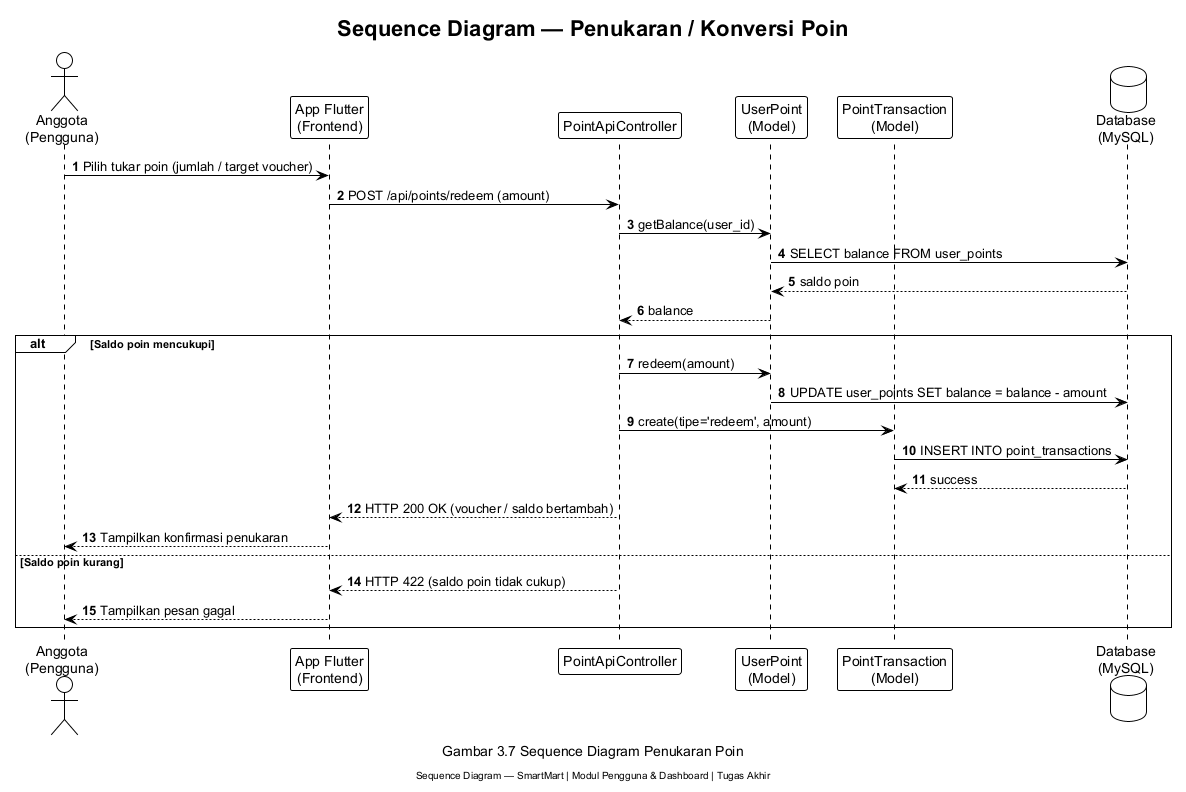

The diagram above was rendered by PlantUML. Its source (embedded in the PNG):
@startuml
' SEQUENCE DIAGRAM C — Skenario Penukaran / Konversi Poin
!theme plain
skinparam defaultFontName Arial
skinparam shadowing false
title **Sequence Diagram — Penukaran / Konversi Poin**

actor "Anggota\n(Pengguna)"          as U
participant "App Flutter\n(Frontend)"      as App
participant "PointApiController"     as C
participant "UserPoint\n(Model)"     as UP
participant "PointTransaction\n(Model)" as PT
database "Database\n(MySQL)"         as DB

autonumber
U -> App : Pilih tukar poin (jumlah / target voucher)
App -> C : POST /api/points/redeem (amount)
C -> UP  : getBalance(user_id)
UP -> DB : SELECT balance FROM user_points
DB --> UP: saldo poin
UP --> C : balance

alt Saldo poin mencukupi
  C -> UP  : redeem(amount)
  UP -> DB : UPDATE user_points SET balance = balance - amount
  C -> PT  : create(tipe='redeem', amount)
  PT -> DB : INSERT INTO point_transactions
  DB --> PT: success
  C --> App: HTTP 200 OK (voucher / saldo bertambah)
  App --> U: Tampilkan konfirmasi penukaran
else Saldo poin kurang
  C --> App: HTTP 422 (saldo poin tidak cukup)
  App --> U: Tampilkan pesan gagal
end

caption Gambar 3.7 Sequence Diagram Penukaran Poin
footer Sequence Diagram — SmartMart | Modul Pengguna & Dashboard | Tugas Akhir
@enduml